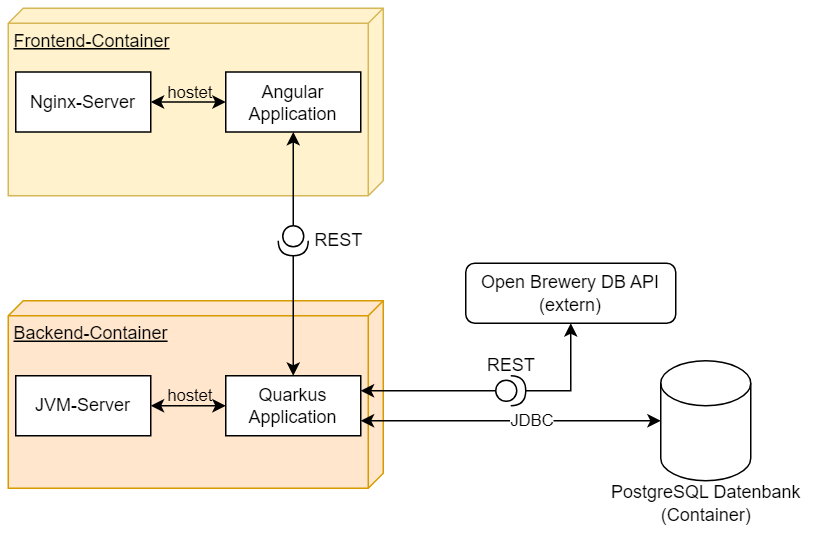

The diagram above was exported from draw.io. Its source (the exported page's mxGraphModel, read from the mxfile embedded in the PNG):
<mxGraphModel dx="961" dy="544" grid="1" gridSize="10" guides="1" tooltips="1" connect="1" arrows="1" fold="1" page="1" pageScale="1" pageWidth="827" pageHeight="1169" math="0" shadow="0">
  <root>
    <mxCell id="0" />
    <mxCell id="1" parent="0" />
    <mxCell id="1cJsIinsedzC9o_sWWw8-21" value="Frontend-Container" style="verticalAlign=top;align=left;spacingTop=8;spacingLeft=2;spacingRight=12;shape=cube;size=10;direction=south;fontStyle=4;html=1;whiteSpace=wrap;fillColor=#fff2cc;strokeColor=#d6b656;" vertex="1" parent="1">
      <mxGeometry x="25" y="55" width="250" height="125" as="geometry" />
    </mxCell>
    <mxCell id="1cJsIinsedzC9o_sWWw8-25" style="edgeStyle=orthogonalEdgeStyle;rounded=0;orthogonalLoop=1;jettySize=auto;html=1;startArrow=classic;startFill=1;" edge="1" parent="1" source="1cJsIinsedzC9o_sWWw8-22" target="1cJsIinsedzC9o_sWWw8-24">
      <mxGeometry relative="1" as="geometry" />
    </mxCell>
    <mxCell id="1cJsIinsedzC9o_sWWw8-26" value="hostet" style="edgeLabel;html=1;align=center;verticalAlign=middle;resizable=0;points=[];labelBackgroundColor=none;" vertex="1" connectable="0" parent="1cJsIinsedzC9o_sWWw8-25">
      <mxGeometry x="0.3976" relative="1" as="geometry">
        <mxPoint x="-10" y="-7" as="offset" />
      </mxGeometry>
    </mxCell>
    <mxCell id="1cJsIinsedzC9o_sWWw8-22" value="Nginx-Server" style="html=1;dropTarget=0;whiteSpace=wrap;" vertex="1" parent="1">
      <mxGeometry x="30" y="97.5" width="90" height="40" as="geometry" />
    </mxCell>
    <mxCell id="1cJsIinsedzC9o_sWWw8-24" value="Angular Application" style="html=1;dropTarget=0;whiteSpace=wrap;" vertex="1" parent="1">
      <mxGeometry x="170" y="97.5" width="90" height="40" as="geometry" />
    </mxCell>
    <mxCell id="1cJsIinsedzC9o_sWWw8-28" value="" style="shape=providedRequiredInterface;html=1;verticalLabelPosition=bottom;sketch=0;rotation=90;" vertex="1" parent="1">
      <mxGeometry x="205" y="200" width="20" height="20" as="geometry" />
    </mxCell>
    <mxCell id="1cJsIinsedzC9o_sWWw8-29" value="Backend-Container" style="verticalAlign=top;align=left;spacingTop=8;spacingLeft=2;spacingRight=12;shape=cube;size=10;direction=south;fontStyle=4;html=1;whiteSpace=wrap;fillColor=#ffe6cc;strokeColor=#d79b00;" vertex="1" parent="1">
      <mxGeometry x="25" y="250" width="250" height="125" as="geometry" />
    </mxCell>
    <mxCell id="1cJsIinsedzC9o_sWWw8-30" style="edgeStyle=orthogonalEdgeStyle;rounded=0;orthogonalLoop=1;jettySize=auto;html=1;startArrow=classic;startFill=1;" edge="1" parent="1" source="1cJsIinsedzC9o_sWWw8-32" target="1cJsIinsedzC9o_sWWw8-33">
      <mxGeometry relative="1" as="geometry" />
    </mxCell>
    <mxCell id="1cJsIinsedzC9o_sWWw8-31" value="hostet" style="edgeLabel;html=1;align=center;verticalAlign=middle;resizable=0;points=[];labelBackgroundColor=none;" vertex="1" connectable="0" parent="1cJsIinsedzC9o_sWWw8-30">
      <mxGeometry x="0.3976" relative="1" as="geometry">
        <mxPoint x="-10" y="-7" as="offset" />
      </mxGeometry>
    </mxCell>
    <mxCell id="1cJsIinsedzC9o_sWWw8-32" value="JVM-Server" style="html=1;dropTarget=0;whiteSpace=wrap;" vertex="1" parent="1">
      <mxGeometry x="30" y="300" width="90" height="40" as="geometry" />
    </mxCell>
    <mxCell id="1cJsIinsedzC9o_sWWw8-41" style="edgeStyle=orthogonalEdgeStyle;rounded=0;orthogonalLoop=1;jettySize=auto;html=1;entryX=0;entryY=0.5;entryDx=0;entryDy=0;exitX=1;exitY=0.25;exitDx=0;exitDy=0;entryPerimeter=0;endArrow=none;endFill=0;startArrow=classic;startFill=1;" edge="1" parent="1" source="1cJsIinsedzC9o_sWWw8-33" target="1cJsIinsedzC9o_sWWw8-42">
      <mxGeometry relative="1" as="geometry">
        <mxPoint x="250" y="274.9999999999999" as="sourcePoint" />
        <mxPoint x="390" y="200" as="targetPoint" />
        <Array as="points" />
      </mxGeometry>
    </mxCell>
    <mxCell id="1cJsIinsedzC9o_sWWw8-48" style="edgeStyle=orthogonalEdgeStyle;rounded=0;orthogonalLoop=1;jettySize=auto;html=1;startArrow=classic;startFill=1;" edge="1" parent="1" source="1cJsIinsedzC9o_sWWw8-33" target="1cJsIinsedzC9o_sWWw8-47">
      <mxGeometry relative="1" as="geometry">
        <Array as="points">
          <mxPoint x="400" y="330" />
        </Array>
      </mxGeometry>
    </mxCell>
    <mxCell id="1cJsIinsedzC9o_sWWw8-49" value="JDBC" style="edgeLabel;html=1;align=center;verticalAlign=middle;resizable=0;points=[];" vertex="1" connectable="0" parent="1cJsIinsedzC9o_sWWw8-48">
      <mxGeometry x="0.1367" relative="1" as="geometry">
        <mxPoint as="offset" />
      </mxGeometry>
    </mxCell>
    <mxCell id="1cJsIinsedzC9o_sWWw8-33" value="Quarkus Application" style="html=1;dropTarget=0;whiteSpace=wrap;" vertex="1" parent="1">
      <mxGeometry x="170" y="300" width="90" height="40" as="geometry" />
    </mxCell>
    <mxCell id="1cJsIinsedzC9o_sWWw8-34" style="edgeStyle=orthogonalEdgeStyle;rounded=0;orthogonalLoop=1;jettySize=auto;html=1;entryX=0;entryY=0.5;entryDx=0;entryDy=0;entryPerimeter=0;endArrow=none;endFill=0;startArrow=classic;startFill=1;" edge="1" parent="1" source="1cJsIinsedzC9o_sWWw8-24" target="1cJsIinsedzC9o_sWWw8-28">
      <mxGeometry relative="1" as="geometry" />
    </mxCell>
    <mxCell id="1cJsIinsedzC9o_sWWw8-35" style="edgeStyle=orthogonalEdgeStyle;rounded=0;orthogonalLoop=1;jettySize=auto;html=1;" edge="1" parent="1" source="1cJsIinsedzC9o_sWWw8-28" target="1cJsIinsedzC9o_sWWw8-33">
      <mxGeometry relative="1" as="geometry" />
    </mxCell>
    <mxCell id="1cJsIinsedzC9o_sWWw8-37" value="REST" style="text;html=1;align=center;verticalAlign=middle;resizable=0;points=[];autosize=1;strokeColor=none;fillColor=none;" vertex="1" parent="1">
      <mxGeometry x="215" y="195" width="60" height="30" as="geometry" />
    </mxCell>
    <mxCell id="1cJsIinsedzC9o_sWWw8-40" value="Open Brewery DB API&lt;div&gt;(extern)&lt;/div&gt;" style="rounded=1;whiteSpace=wrap;html=1;" vertex="1" parent="1">
      <mxGeometry x="330" y="225" width="140" height="40" as="geometry" />
    </mxCell>
    <mxCell id="1cJsIinsedzC9o_sWWw8-45" style="edgeStyle=orthogonalEdgeStyle;rounded=0;orthogonalLoop=1;jettySize=auto;html=1;entryX=0.5;entryY=1;entryDx=0;entryDy=0;" edge="1" parent="1" source="1cJsIinsedzC9o_sWWw8-42" target="1cJsIinsedzC9o_sWWw8-40">
      <mxGeometry relative="1" as="geometry">
        <Array as="points">
          <mxPoint x="400" y="310" />
        </Array>
      </mxGeometry>
    </mxCell>
    <mxCell id="1cJsIinsedzC9o_sWWw8-42" value="" style="shape=providedRequiredInterface;html=1;verticalLabelPosition=bottom;sketch=0;rotation=0;" vertex="1" parent="1">
      <mxGeometry x="350" y="300" width="20" height="20" as="geometry" />
    </mxCell>
    <mxCell id="1cJsIinsedzC9o_sWWw8-46" value="REST" style="text;html=1;align=center;verticalAlign=middle;resizable=0;points=[];autosize=1;strokeColor=none;fillColor=none;" vertex="1" parent="1">
      <mxGeometry x="330" y="278" width="60" height="30" as="geometry" />
    </mxCell>
    <mxCell id="1cJsIinsedzC9o_sWWw8-47" value="" style="shape=cylinder3;whiteSpace=wrap;html=1;boundedLbl=1;backgroundOutline=1;size=15;" vertex="1" parent="1">
      <mxGeometry x="460" y="290" width="60" height="80" as="geometry" />
    </mxCell>
    <mxCell id="1cJsIinsedzC9o_sWWw8-50" value="PostgreSQL Datenbank&lt;div&gt;(Container)&lt;/div&gt;" style="text;html=1;align=center;verticalAlign=middle;resizable=0;points=[];autosize=1;strokeColor=none;fillColor=none;" vertex="1" parent="1">
      <mxGeometry x="415" y="365" width="150" height="40" as="geometry" />
    </mxCell>
  </root>
</mxGraphModel>